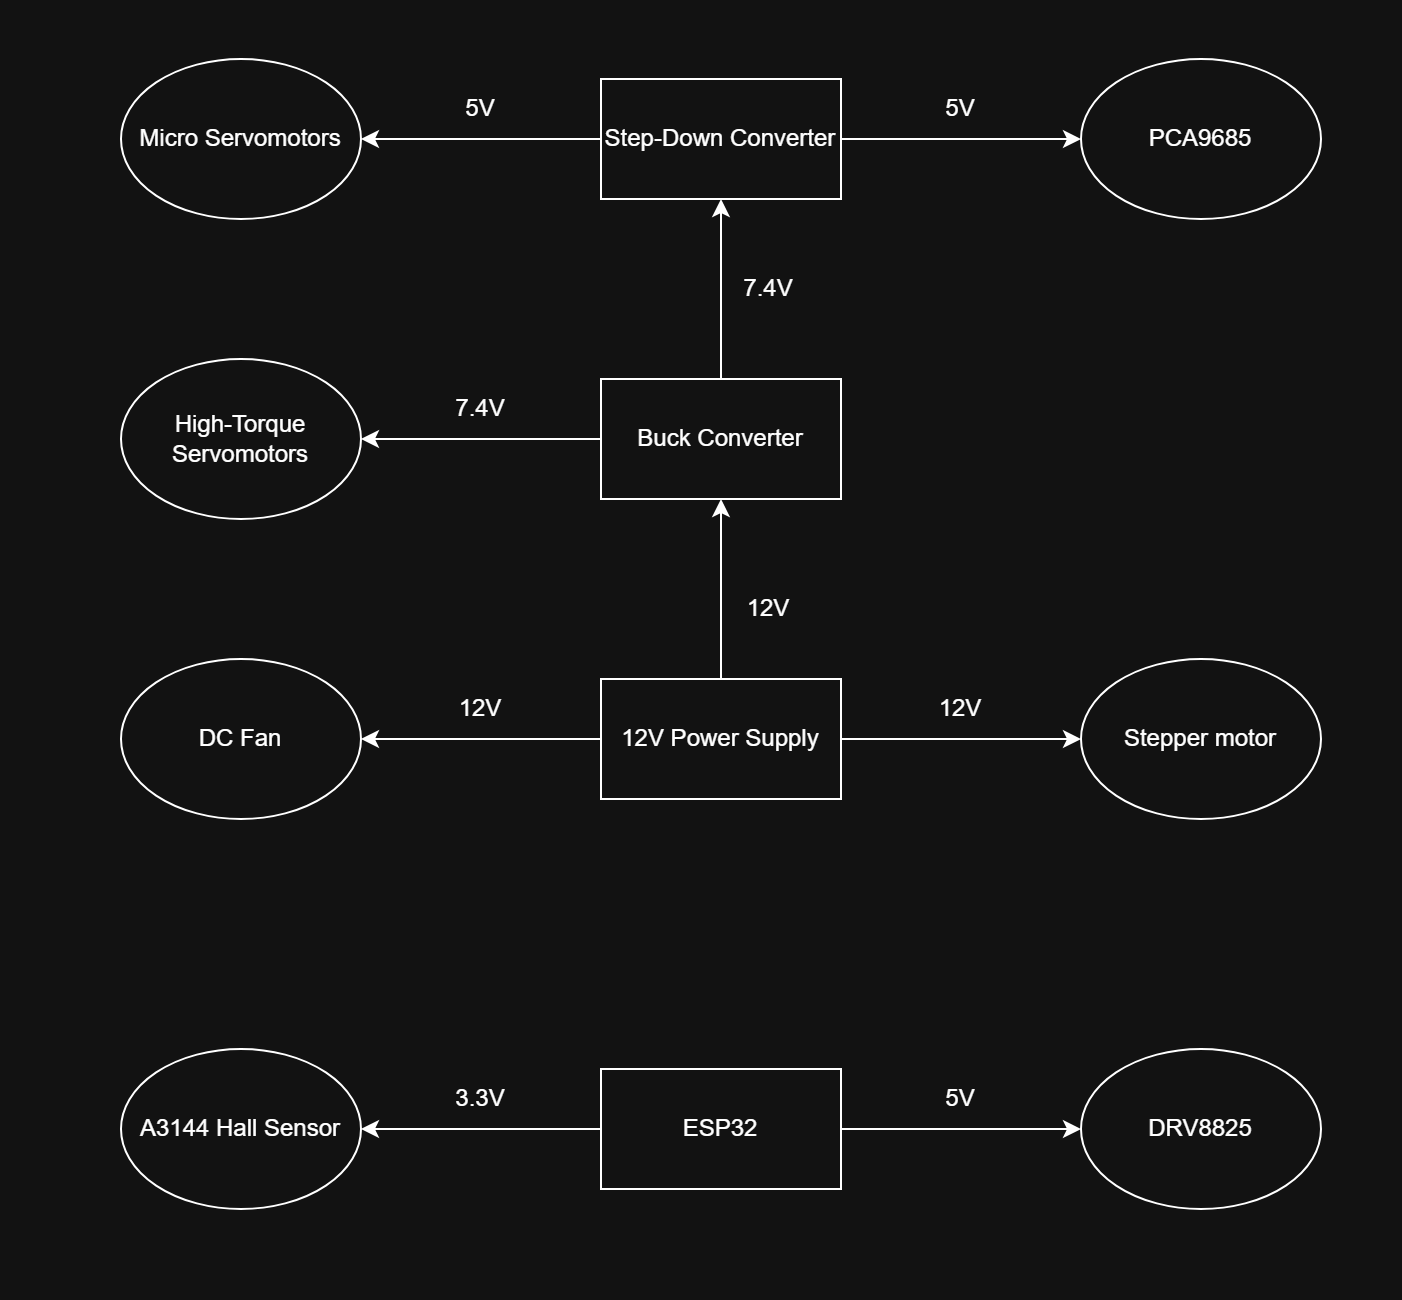

The diagram above was exported from draw.io. Its source (the exported page's mxGraphModel, read from the mxfile embedded in the PNG):
<mxGraphModel dx="1895" dy="958" grid="1" gridSize="10" guides="1" tooltips="1" connect="1" arrows="1" fold="1" page="1" pageScale="1" pageWidth="700" pageHeight="130" math="0" shadow="0">
  <root>
    <mxCell id="0" />
    <mxCell id="1" parent="0" />
    <mxCell id="lZVoTuxhe-rlaK0IQpad-9" edge="1" parent="1" source="6Do0OXXvCuC2aJ9WBPuU-1" style="edgeStyle=orthogonalEdgeStyle;rounded=0;orthogonalLoop=1;jettySize=auto;html=1;entryX=0.5;entryY=1;entryDx=0;entryDy=0;" target="lZVoTuxhe-rlaK0IQpad-3">
      <mxGeometry relative="1" as="geometry" />
    </mxCell>
    <mxCell id="lZVoTuxhe-rlaK0IQpad-15" edge="1" parent="1" source="6Do0OXXvCuC2aJ9WBPuU-1" style="edgeStyle=orthogonalEdgeStyle;rounded=0;orthogonalLoop=1;jettySize=auto;html=1;entryX=1;entryY=0.5;entryDx=0;entryDy=0;" target="lZVoTuxhe-rlaK0IQpad-4">
      <mxGeometry relative="1" as="geometry" />
    </mxCell>
    <mxCell id="lZVoTuxhe-rlaK0IQpad-16" edge="1" parent="1" source="6Do0OXXvCuC2aJ9WBPuU-1" style="edgeStyle=orthogonalEdgeStyle;rounded=0;orthogonalLoop=1;jettySize=auto;html=1;entryX=0;entryY=0.5;entryDx=0;entryDy=0;" target="lZVoTuxhe-rlaK0IQpad-5">
      <mxGeometry relative="1" as="geometry" />
    </mxCell>
    <mxCell id="6Do0OXXvCuC2aJ9WBPuU-1" parent="1" style="rounded=0;whiteSpace=wrap;html=1;" value="12V Power Supply" vertex="1">
      <mxGeometry height="60" width="120" x="300" y="340" as="geometry" />
    </mxCell>
    <mxCell id="lZVoTuxhe-rlaK0IQpad-12" edge="1" parent="1" source="lZVoTuxhe-rlaK0IQpad-3" style="edgeStyle=orthogonalEdgeStyle;rounded=0;orthogonalLoop=1;jettySize=auto;html=1;exitX=0.5;exitY=0;exitDx=0;exitDy=0;entryX=0.5;entryY=1;entryDx=0;entryDy=0;" target="lZVoTuxhe-rlaK0IQpad-6">
      <mxGeometry relative="1" as="geometry" />
    </mxCell>
    <mxCell id="lZVoTuxhe-rlaK0IQpad-14" edge="1" parent="1" source="lZVoTuxhe-rlaK0IQpad-3" style="edgeStyle=orthogonalEdgeStyle;rounded=0;orthogonalLoop=1;jettySize=auto;html=1;entryX=1;entryY=0.5;entryDx=0;entryDy=0;" target="lZVoTuxhe-rlaK0IQpad-11">
      <mxGeometry relative="1" as="geometry" />
    </mxCell>
    <mxCell id="lZVoTuxhe-rlaK0IQpad-3" parent="1" style="rounded=0;whiteSpace=wrap;html=1;" value="Buck Converter" vertex="1">
      <mxGeometry height="60" width="120" x="300" y="190" as="geometry" />
    </mxCell>
    <mxCell id="lZVoTuxhe-rlaK0IQpad-4" parent="1" style="ellipse;whiteSpace=wrap;html=1;" value="DC Fan" vertex="1">
      <mxGeometry height="80" width="120" x="60" y="330" as="geometry" />
    </mxCell>
    <mxCell id="lZVoTuxhe-rlaK0IQpad-5" parent="1" style="ellipse;whiteSpace=wrap;html=1;" value="Stepper motor" vertex="1">
      <mxGeometry height="80" width="120" x="540" y="330" as="geometry" />
    </mxCell>
    <mxCell id="lZVoTuxhe-rlaK0IQpad-20" edge="1" parent="1" source="lZVoTuxhe-rlaK0IQpad-6" style="edgeStyle=orthogonalEdgeStyle;rounded=0;orthogonalLoop=1;jettySize=auto;html=1;exitX=0;exitY=0.5;exitDx=0;exitDy=0;entryX=1;entryY=0.5;entryDx=0;entryDy=0;" target="lZVoTuxhe-rlaK0IQpad-7">
      <mxGeometry relative="1" as="geometry" />
    </mxCell>
    <mxCell id="lZVoTuxhe-rlaK0IQpad-21" edge="1" parent="1" source="lZVoTuxhe-rlaK0IQpad-6" style="edgeStyle=orthogonalEdgeStyle;rounded=0;orthogonalLoop=1;jettySize=auto;html=1;exitX=1;exitY=0.5;exitDx=0;exitDy=0;entryX=0;entryY=0.5;entryDx=0;entryDy=0;" target="lZVoTuxhe-rlaK0IQpad-8">
      <mxGeometry relative="1" as="geometry" />
    </mxCell>
    <mxCell id="lZVoTuxhe-rlaK0IQpad-6" parent="1" style="rounded=0;whiteSpace=wrap;html=1;" value="Step-Down Converter" vertex="1">
      <mxGeometry height="60" width="120" x="300" y="40" as="geometry" />
    </mxCell>
    <mxCell id="lZVoTuxhe-rlaK0IQpad-7" parent="1" style="ellipse;whiteSpace=wrap;html=1;" value="Micro Servomotors" vertex="1">
      <mxGeometry height="80" width="120" x="60" y="30" as="geometry" />
    </mxCell>
    <mxCell id="lZVoTuxhe-rlaK0IQpad-8" parent="1" style="ellipse;whiteSpace=wrap;html=1;" value="PCA9685" vertex="1">
      <mxGeometry height="80" width="120" x="540" y="30" as="geometry" />
    </mxCell>
    <mxCell id="lZVoTuxhe-rlaK0IQpad-10" parent="1" style="text;html=1;whiteSpace=wrap;strokeColor=none;fillColor=none;align=center;verticalAlign=middle;rounded=0;" value="12V" vertex="1">
      <mxGeometry height="30" width="60" x="354" y="290" as="geometry" />
    </mxCell>
    <mxCell id="lZVoTuxhe-rlaK0IQpad-11" parent="1" style="ellipse;whiteSpace=wrap;html=1;" value="High-Torque Servomotors" vertex="1">
      <mxGeometry height="80" width="120" x="60" y="180" as="geometry" />
    </mxCell>
    <mxCell id="lZVoTuxhe-rlaK0IQpad-13" parent="1" style="text;html=1;whiteSpace=wrap;strokeColor=none;fillColor=none;align=center;verticalAlign=middle;rounded=0;" value="7.4V" vertex="1">
      <mxGeometry height="30" width="60" x="354" y="130" as="geometry" />
    </mxCell>
    <mxCell id="lZVoTuxhe-rlaK0IQpad-17" parent="1" style="text;html=1;whiteSpace=wrap;strokeColor=none;fillColor=none;align=center;verticalAlign=middle;rounded=0;" value="12V" vertex="1">
      <mxGeometry height="30" width="60" x="210" y="340" as="geometry" />
    </mxCell>
    <mxCell id="lZVoTuxhe-rlaK0IQpad-18" parent="1" style="text;html=1;whiteSpace=wrap;strokeColor=none;fillColor=none;align=center;verticalAlign=middle;rounded=0;" value="12V" vertex="1">
      <mxGeometry height="30" width="60" x="450" y="340" as="geometry" />
    </mxCell>
    <mxCell id="lZVoTuxhe-rlaK0IQpad-19" parent="1" style="text;html=1;whiteSpace=wrap;strokeColor=none;fillColor=none;align=center;verticalAlign=middle;rounded=0;" value="7.4V" vertex="1">
      <mxGeometry height="30" width="60" x="210" y="190" as="geometry" />
    </mxCell>
    <mxCell id="lZVoTuxhe-rlaK0IQpad-22" parent="1" style="text;html=1;whiteSpace=wrap;strokeColor=none;fillColor=none;align=center;verticalAlign=middle;rounded=0;" value="5V" vertex="1">
      <mxGeometry height="30" width="60" x="210" y="40" as="geometry" />
    </mxCell>
    <mxCell id="lZVoTuxhe-rlaK0IQpad-23" parent="1" style="text;html=1;whiteSpace=wrap;strokeColor=none;fillColor=none;align=center;verticalAlign=middle;rounded=0;" value="5V" vertex="1">
      <mxGeometry height="30" width="60" x="450" y="40" as="geometry" />
    </mxCell>
    <mxCell id="lZVoTuxhe-rlaK0IQpad-26" edge="1" parent="1" source="lZVoTuxhe-rlaK0IQpad-24" style="edgeStyle=orthogonalEdgeStyle;rounded=0;orthogonalLoop=1;jettySize=auto;html=1;exitX=1;exitY=0.5;exitDx=0;exitDy=0;entryX=0;entryY=0.5;entryDx=0;entryDy=0;" target="lZVoTuxhe-rlaK0IQpad-25">
      <mxGeometry relative="1" as="geometry" />
    </mxCell>
    <mxCell id="lZVoTuxhe-rlaK0IQpad-31" edge="1" parent="1" source="lZVoTuxhe-rlaK0IQpad-24" style="edgeStyle=orthogonalEdgeStyle;rounded=0;orthogonalLoop=1;jettySize=auto;html=1;exitX=0;exitY=0.5;exitDx=0;exitDy=0;entryX=1;entryY=0.5;entryDx=0;entryDy=0;" target="lZVoTuxhe-rlaK0IQpad-29">
      <mxGeometry relative="1" as="geometry" />
    </mxCell>
    <mxCell id="lZVoTuxhe-rlaK0IQpad-24" parent="1" style="rounded=0;whiteSpace=wrap;html=1;" value="ESP32" vertex="1">
      <mxGeometry height="60" width="120" x="300" y="535" as="geometry" />
    </mxCell>
    <mxCell id="lZVoTuxhe-rlaK0IQpad-25" parent="1" style="ellipse;whiteSpace=wrap;html=1;" value="DRV8825" vertex="1">
      <mxGeometry height="80" width="120" x="540" y="525" as="geometry" />
    </mxCell>
    <mxCell id="lZVoTuxhe-rlaK0IQpad-27" parent="1" style="text;html=1;whiteSpace=wrap;strokeColor=none;fillColor=none;align=center;verticalAlign=middle;rounded=0;" value="5V" vertex="1">
      <mxGeometry height="30" width="60" x="450" y="535" as="geometry" />
    </mxCell>
    <mxCell id="lZVoTuxhe-rlaK0IQpad-29" parent="1" style="ellipse;whiteSpace=wrap;html=1;" value="A3144 Hall Sensor" vertex="1">
      <mxGeometry height="80" width="120" x="60" y="525" as="geometry" />
    </mxCell>
    <mxCell id="lZVoTuxhe-rlaK0IQpad-32" parent="1" style="text;html=1;whiteSpace=wrap;strokeColor=none;fillColor=none;align=center;verticalAlign=middle;rounded=0;" value="3.3V" vertex="1">
      <mxGeometry height="30" width="60" x="210" y="535" as="geometry" />
    </mxCell>
  </root>
</mxGraphModel>